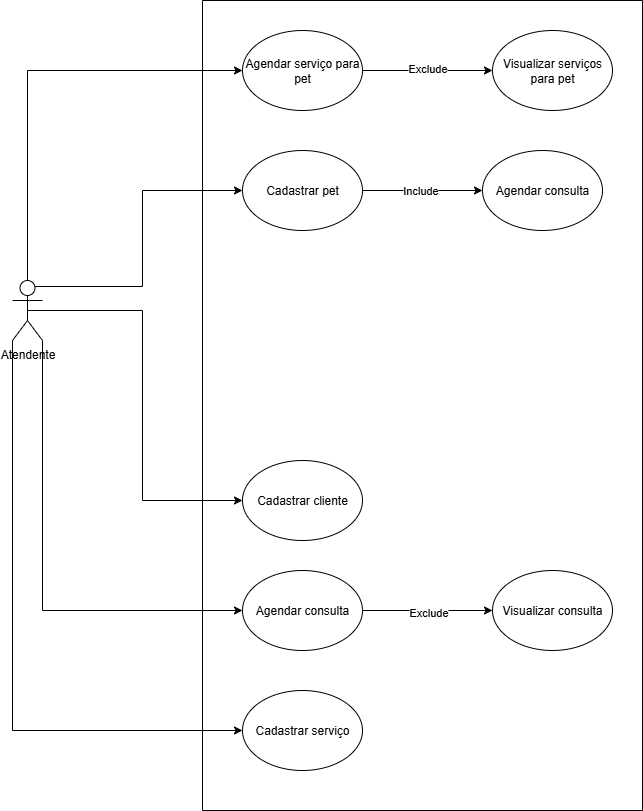

The diagram above was exported from draw.io. Its source (the exported page's mxGraphModel, read from the mxfile embedded in the PNG):
<mxGraphModel dx="1426" dy="743" grid="1" gridSize="10" guides="1" tooltips="1" connect="1" arrows="1" fold="1" page="1" pageScale="1" pageWidth="827" pageHeight="1169" math="0" shadow="0">
  <root>
    <mxCell id="0" />
    <mxCell id="1" parent="0" />
    <mxCell id="T_gcr6MhVyQQdR5KhsXq-6" style="edgeStyle=orthogonalEdgeStyle;rounded=0;orthogonalLoop=1;jettySize=auto;html=1;exitX=0.5;exitY=0;exitDx=0;exitDy=0;exitPerimeter=0;entryX=0;entryY=0.5;entryDx=0;entryDy=0;" edge="1" parent="1" source="8qMqKwVVwwQK_hL62C8I-1" target="8qMqKwVVwwQK_hL62C8I-2">
      <mxGeometry relative="1" as="geometry" />
    </mxCell>
    <mxCell id="T_gcr6MhVyQQdR5KhsXq-7" style="edgeStyle=orthogonalEdgeStyle;rounded=0;orthogonalLoop=1;jettySize=auto;html=1;exitX=0.75;exitY=0.1;exitDx=0;exitDy=0;exitPerimeter=0;entryX=0;entryY=0.5;entryDx=0;entryDy=0;" edge="1" parent="1" source="8qMqKwVVwwQK_hL62C8I-1" target="8qMqKwVVwwQK_hL62C8I-3">
      <mxGeometry relative="1" as="geometry" />
    </mxCell>
    <mxCell id="T_gcr6MhVyQQdR5KhsXq-9" style="edgeStyle=orthogonalEdgeStyle;rounded=0;orthogonalLoop=1;jettySize=auto;html=1;exitX=0.5;exitY=0.5;exitDx=0;exitDy=0;exitPerimeter=0;entryX=0;entryY=0.5;entryDx=0;entryDy=0;" edge="1" parent="1" source="8qMqKwVVwwQK_hL62C8I-1" target="8qMqKwVVwwQK_hL62C8I-4">
      <mxGeometry relative="1" as="geometry" />
    </mxCell>
    <mxCell id="T_gcr6MhVyQQdR5KhsXq-10" style="edgeStyle=orthogonalEdgeStyle;rounded=0;orthogonalLoop=1;jettySize=auto;html=1;exitX=1;exitY=1;exitDx=0;exitDy=0;exitPerimeter=0;entryX=0;entryY=0.5;entryDx=0;entryDy=0;" edge="1" parent="1" source="8qMqKwVVwwQK_hL62C8I-1" target="T_gcr6MhVyQQdR5KhsXq-5">
      <mxGeometry relative="1" as="geometry" />
    </mxCell>
    <mxCell id="T_gcr6MhVyQQdR5KhsXq-12" style="edgeStyle=orthogonalEdgeStyle;rounded=0;orthogonalLoop=1;jettySize=auto;html=1;exitX=0;exitY=1;exitDx=0;exitDy=0;exitPerimeter=0;entryX=0;entryY=0.5;entryDx=0;entryDy=0;" edge="1" parent="1" source="8qMqKwVVwwQK_hL62C8I-1" target="T_gcr6MhVyQQdR5KhsXq-11">
      <mxGeometry relative="1" as="geometry" />
    </mxCell>
    <mxCell id="8qMqKwVVwwQK_hL62C8I-1" value="Atendente" style="shape=umlActor;verticalLabelPosition=bottom;verticalAlign=top;html=1;outlineConnect=0;" parent="1" vertex="1">
      <mxGeometry x="120" y="520" width="30" height="60" as="geometry" />
    </mxCell>
    <mxCell id="8qMqKwVVwwQK_hL62C8I-5" value="" style="swimlane;startSize=0;" parent="1" vertex="1">
      <mxGeometry x="310" y="240" width="440" height="810" as="geometry" />
    </mxCell>
    <mxCell id="T_gcr6MhVyQQdR5KhsXq-17" style="edgeStyle=orthogonalEdgeStyle;rounded=0;orthogonalLoop=1;jettySize=auto;html=1;entryX=0;entryY=0.5;entryDx=0;entryDy=0;" edge="1" parent="8qMqKwVVwwQK_hL62C8I-5" source="8qMqKwVVwwQK_hL62C8I-2" target="T_gcr6MhVyQQdR5KhsXq-16">
      <mxGeometry relative="1" as="geometry" />
    </mxCell>
    <mxCell id="T_gcr6MhVyQQdR5KhsXq-18" value="Exclude" style="edgeLabel;html=1;align=center;verticalAlign=middle;resizable=0;points=[];" vertex="1" connectable="0" parent="T_gcr6MhVyQQdR5KhsXq-17">
      <mxGeometry x="-0.0154" y="3" relative="1" as="geometry">
        <mxPoint as="offset" />
      </mxGeometry>
    </mxCell>
    <mxCell id="8qMqKwVVwwQK_hL62C8I-2" value="Agendar serviço para pet" style="ellipse;whiteSpace=wrap;html=1;" parent="8qMqKwVVwwQK_hL62C8I-5" vertex="1">
      <mxGeometry x="40" y="30" width="120" height="80" as="geometry" />
    </mxCell>
    <mxCell id="T_gcr6MhVyQQdR5KhsXq-22" style="edgeStyle=orthogonalEdgeStyle;rounded=0;orthogonalLoop=1;jettySize=auto;html=1;exitX=1;exitY=0.5;exitDx=0;exitDy=0;" edge="1" parent="8qMqKwVVwwQK_hL62C8I-5" source="8qMqKwVVwwQK_hL62C8I-3" target="T_gcr6MhVyQQdR5KhsXq-21">
      <mxGeometry relative="1" as="geometry" />
    </mxCell>
    <mxCell id="T_gcr6MhVyQQdR5KhsXq-23" value="Include" style="edgeLabel;html=1;align=center;verticalAlign=middle;resizable=0;points=[];" vertex="1" connectable="0" parent="T_gcr6MhVyQQdR5KhsXq-22">
      <mxGeometry x="-0.05" y="1" relative="1" as="geometry">
        <mxPoint as="offset" />
      </mxGeometry>
    </mxCell>
    <mxCell id="8qMqKwVVwwQK_hL62C8I-3" value="Cadastrar pet" style="ellipse;whiteSpace=wrap;html=1;" parent="8qMqKwVVwwQK_hL62C8I-5" vertex="1">
      <mxGeometry x="40" y="150" width="120" height="80" as="geometry" />
    </mxCell>
    <mxCell id="8qMqKwVVwwQK_hL62C8I-4" value="Cadastrar cliente" style="ellipse;whiteSpace=wrap;html=1;" parent="8qMqKwVVwwQK_hL62C8I-5" vertex="1">
      <mxGeometry x="40" y="460" width="120" height="80" as="geometry" />
    </mxCell>
    <mxCell id="T_gcr6MhVyQQdR5KhsXq-19" style="edgeStyle=orthogonalEdgeStyle;rounded=0;orthogonalLoop=1;jettySize=auto;html=1;exitX=1;exitY=0.5;exitDx=0;exitDy=0;entryX=0;entryY=0.5;entryDx=0;entryDy=0;" edge="1" parent="8qMqKwVVwwQK_hL62C8I-5" source="T_gcr6MhVyQQdR5KhsXq-5" target="T_gcr6MhVyQQdR5KhsXq-13">
      <mxGeometry relative="1" as="geometry" />
    </mxCell>
    <mxCell id="T_gcr6MhVyQQdR5KhsXq-20" value="Exclude" style="edgeLabel;html=1;align=center;verticalAlign=middle;resizable=0;points=[];" vertex="1" connectable="0" parent="T_gcr6MhVyQQdR5KhsXq-19">
      <mxGeometry y="-1" relative="1" as="geometry">
        <mxPoint as="offset" />
      </mxGeometry>
    </mxCell>
    <mxCell id="T_gcr6MhVyQQdR5KhsXq-5" value="Agendar consulta" style="ellipse;whiteSpace=wrap;html=1;" vertex="1" parent="8qMqKwVVwwQK_hL62C8I-5">
      <mxGeometry x="40" y="570" width="120" height="80" as="geometry" />
    </mxCell>
    <mxCell id="T_gcr6MhVyQQdR5KhsXq-11" value="Cadastrar serviço" style="ellipse;whiteSpace=wrap;html=1;" vertex="1" parent="8qMqKwVVwwQK_hL62C8I-5">
      <mxGeometry x="40" y="690" width="120" height="80" as="geometry" />
    </mxCell>
    <mxCell id="T_gcr6MhVyQQdR5KhsXq-13" value="Visualizar consulta" style="ellipse;whiteSpace=wrap;html=1;" vertex="1" parent="8qMqKwVVwwQK_hL62C8I-5">
      <mxGeometry x="290" y="570" width="120" height="80" as="geometry" />
    </mxCell>
    <mxCell id="T_gcr6MhVyQQdR5KhsXq-16" value="Visualizar serviços para pet" style="ellipse;whiteSpace=wrap;html=1;" vertex="1" parent="8qMqKwVVwwQK_hL62C8I-5">
      <mxGeometry x="290" y="30" width="120" height="80" as="geometry" />
    </mxCell>
    <mxCell id="T_gcr6MhVyQQdR5KhsXq-21" value="Agendar consulta" style="ellipse;whiteSpace=wrap;html=1;" vertex="1" parent="8qMqKwVVwwQK_hL62C8I-5">
      <mxGeometry x="280" y="150" width="120" height="80" as="geometry" />
    </mxCell>
  </root>
</mxGraphModel>